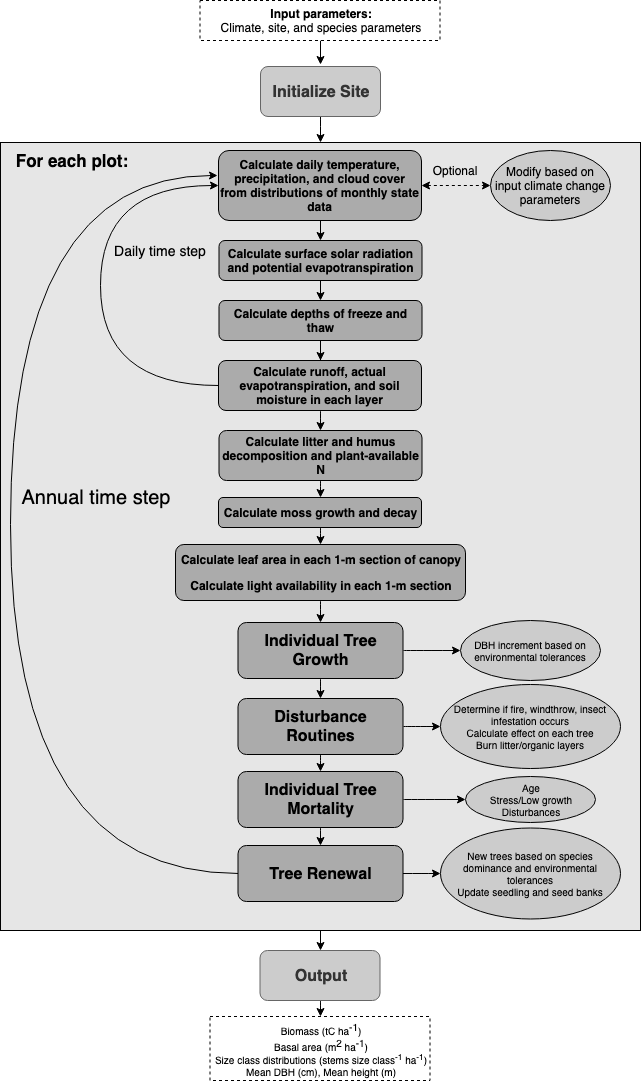

The diagram above was exported from draw.io. Its source (the exported page's mxGraphModel, read from the mxfile embedded in the PNG):
<mxGraphModel dx="977" dy="633" grid="1" gridSize="10" guides="1" tooltips="1" connect="1" arrows="1" fold="1" page="1" pageScale="1" pageWidth="850" pageHeight="1100" math="0" shadow="0">
  <root>
    <mxCell id="0" />
    <mxCell id="1" parent="0" />
    <mxCell id="pbQsFP4ai42Fie7kMs6f-34" value="" style="whiteSpace=wrap;html=1;fillColor=#E6E6E6;fontSize=10;align=center;" parent="1" vertex="1">
      <mxGeometry x="60" y="152" width="640" height="788" as="geometry" />
    </mxCell>
    <mxCell id="pbQsFP4ai42Fie7kMs6f-3" style="edgeStyle=orthogonalEdgeStyle;rounded=0;orthogonalLoop=1;jettySize=auto;html=1;exitX=0.5;exitY=1;exitDx=0;exitDy=0;entryX=0.5;entryY=0;entryDx=0;entryDy=0;fontSize=16;" parent="1" edge="1">
      <mxGeometry relative="1" as="geometry">
        <mxPoint x="380" y="50" as="sourcePoint" />
        <mxPoint x="380" y="74" as="targetPoint" />
      </mxGeometry>
    </mxCell>
    <mxCell id="pbQsFP4ai42Fie7kMs6f-1" value="&lt;b&gt;Input parameters:&lt;br&gt;&lt;/b&gt;&lt;span&gt;Climate, site, and species parameters&lt;/span&gt;&lt;b&gt;&lt;br&gt;&lt;/b&gt;" style="rounded=0;whiteSpace=wrap;html=1;align=center;dashed=1;" parent="1" vertex="1">
      <mxGeometry x="259.5" y="10" width="240" height="40" as="geometry" />
    </mxCell>
    <mxCell id="pbQsFP4ai42Fie7kMs6f-38" style="edgeStyle=orthogonalEdgeStyle;curved=1;orthogonalLoop=1;jettySize=auto;html=1;exitX=0.5;exitY=1;exitDx=0;exitDy=0;entryX=0.5;entryY=0;entryDx=0;entryDy=0;fontSize=10;" parent="1" target="pbQsFP4ai42Fie7kMs6f-34" edge="1">
      <mxGeometry relative="1" as="geometry">
        <mxPoint x="380" y="124" as="sourcePoint" />
      </mxGeometry>
    </mxCell>
    <mxCell id="pbQsFP4ai42Fie7kMs6f-2" value="Initialize Site" style="rounded=1;whiteSpace=wrap;html=1;align=center;fontSize=16;fontStyle=1;fillColor=#CCCCCC;strokeColor=#666666;fontColor=#333333;" parent="1" vertex="1">
      <mxGeometry x="320" y="76" width="120" height="50" as="geometry" />
    </mxCell>
    <mxCell id="pbQsFP4ai42Fie7kMs6f-9" style="edgeStyle=orthogonalEdgeStyle;rounded=0;orthogonalLoop=1;jettySize=auto;html=1;exitX=0.5;exitY=1;exitDx=0;exitDy=0;entryX=0.5;entryY=0;entryDx=0;entryDy=0;fontSize=12;" parent="1" source="pbQsFP4ai42Fie7kMs6f-4" target="pbQsFP4ai42Fie7kMs6f-8" edge="1">
      <mxGeometry relative="1" as="geometry" />
    </mxCell>
    <mxCell id="PKfWZocldaAWtxIkohSp-3" style="edgeStyle=orthogonalEdgeStyle;rounded=0;orthogonalLoop=1;jettySize=auto;html=1;exitX=1;exitY=0.5;exitDx=0;exitDy=0;entryX=0;entryY=0.5;entryDx=0;entryDy=0;fontSize=12;dashed=1;startArrow=classic;startFill=1;" edge="1" parent="1" source="pbQsFP4ai42Fie7kMs6f-4" target="PKfWZocldaAWtxIkohSp-2">
      <mxGeometry relative="1" as="geometry" />
    </mxCell>
    <mxCell id="pbQsFP4ai42Fie7kMs6f-4" value="&lt;p style=&quot;font-size: 12px&quot;&gt;&lt;span style=&quot;font-size: 12px&quot;&gt;Calculate daily temperature, precipitation, and cloud cover from distributions of monthly state data&lt;/span&gt;&lt;/p&gt;" style="rounded=1;whiteSpace=wrap;html=1;fillColor=#ABABAB;fontSize=12;align=center;fontStyle=1" parent="1" vertex="1">
      <mxGeometry x="278" y="160" width="203" height="70" as="geometry" />
    </mxCell>
    <mxCell id="pbQsFP4ai42Fie7kMs6f-11" style="edgeStyle=orthogonalEdgeStyle;rounded=0;orthogonalLoop=1;jettySize=auto;html=1;exitX=0.5;exitY=1;exitDx=0;exitDy=0;entryX=0.5;entryY=0;entryDx=0;entryDy=0;fontSize=12;" parent="1" source="pbQsFP4ai42Fie7kMs6f-8" target="pbQsFP4ai42Fie7kMs6f-10" edge="1">
      <mxGeometry relative="1" as="geometry" />
    </mxCell>
    <mxCell id="pbQsFP4ai42Fie7kMs6f-8" value="&lt;p style=&quot;font-size: 12px&quot;&gt;&lt;span style=&quot;font-size: 12px&quot;&gt;Calculate surface solar radiation and potential evapotranspiration&lt;/span&gt;&lt;/p&gt;" style="rounded=1;whiteSpace=wrap;html=1;fillColor=#ABABAB;fontSize=12;align=center;fontStyle=1" parent="1" vertex="1">
      <mxGeometry x="278.5" y="250" width="203" height="40" as="geometry" />
    </mxCell>
    <mxCell id="pbQsFP4ai42Fie7kMs6f-13" style="edgeStyle=orthogonalEdgeStyle;rounded=0;orthogonalLoop=1;jettySize=auto;html=1;exitX=0.5;exitY=1;exitDx=0;exitDy=0;fontSize=12;" parent="1" source="pbQsFP4ai42Fie7kMs6f-10" target="pbQsFP4ai42Fie7kMs6f-12" edge="1">
      <mxGeometry relative="1" as="geometry" />
    </mxCell>
    <mxCell id="pbQsFP4ai42Fie7kMs6f-10" value="&lt;p style=&quot;font-size: 12px&quot;&gt;&lt;span style=&quot;font-size: 12px&quot;&gt;Calculate depths of freeze and thaw&lt;/span&gt;&lt;/p&gt;" style="rounded=1;whiteSpace=wrap;html=1;fillColor=#ABABAB;fontSize=12;align=center;fontStyle=1" parent="1" vertex="1">
      <mxGeometry x="278.5" y="310" width="203" height="40" as="geometry" />
    </mxCell>
    <mxCell id="pbQsFP4ai42Fie7kMs6f-17" style="edgeStyle=orthogonalEdgeStyle;curved=1;orthogonalLoop=1;jettySize=auto;html=1;exitX=0.5;exitY=1;exitDx=0;exitDy=0;entryX=0.5;entryY=0;entryDx=0;entryDy=0;fontSize=14;" parent="1" source="pbQsFP4ai42Fie7kMs6f-12" target="pbQsFP4ai42Fie7kMs6f-16" edge="1">
      <mxGeometry relative="1" as="geometry" />
    </mxCell>
    <mxCell id="pbQsFP4ai42Fie7kMs6f-58" style="edgeStyle=orthogonalEdgeStyle;curved=1;orthogonalLoop=1;jettySize=auto;html=1;exitX=0;exitY=0.5;exitDx=0;exitDy=0;entryX=0;entryY=0.5;entryDx=0;entryDy=0;fontSize=10;" parent="1" source="pbQsFP4ai42Fie7kMs6f-12" target="pbQsFP4ai42Fie7kMs6f-4" edge="1">
      <mxGeometry relative="1" as="geometry">
        <Array as="points">
          <mxPoint x="160" y="395" />
          <mxPoint x="160" y="195" />
        </Array>
      </mxGeometry>
    </mxCell>
    <mxCell id="pbQsFP4ai42Fie7kMs6f-12" value="&lt;p style=&quot;font-size: 12px&quot;&gt;&lt;span style=&quot;font-size: 12px&quot;&gt;Calculate runoff, actual evapotranspiration, and soil moisture in each layer&lt;/span&gt;&lt;/p&gt;" style="rounded=1;whiteSpace=wrap;html=1;fillColor=#ABABAB;fontSize=12;align=center;fontStyle=1" parent="1" vertex="1">
      <mxGeometry x="278" y="370" width="203" height="50" as="geometry" />
    </mxCell>
    <mxCell id="pbQsFP4ai42Fie7kMs6f-15" value="Daily time step" style="text;html=1;strokeColor=none;fillColor=none;align=center;verticalAlign=middle;whiteSpace=wrap;rounded=0;fontSize=14;" parent="1" vertex="1">
      <mxGeometry x="170" y="250" width="100" height="20" as="geometry" />
    </mxCell>
    <mxCell id="pbQsFP4ai42Fie7kMs6f-21" style="edgeStyle=orthogonalEdgeStyle;curved=1;orthogonalLoop=1;jettySize=auto;html=1;exitX=0.5;exitY=1;exitDx=0;exitDy=0;entryX=0.5;entryY=0;entryDx=0;entryDy=0;fontSize=14;" parent="1" source="pbQsFP4ai42Fie7kMs6f-16" target="pbQsFP4ai42Fie7kMs6f-18" edge="1">
      <mxGeometry relative="1" as="geometry" />
    </mxCell>
    <mxCell id="pbQsFP4ai42Fie7kMs6f-16" value="&lt;p style=&quot;font-size: 12px&quot;&gt;Calculate litter and humus decomposition and plant-available N&lt;/p&gt;" style="rounded=1;whiteSpace=wrap;html=1;fillColor=#ABABAB;fontSize=12;align=center;fontStyle=1" parent="1" vertex="1">
      <mxGeometry x="278.5" y="440" width="203" height="50" as="geometry" />
    </mxCell>
    <mxCell id="pbQsFP4ai42Fie7kMs6f-20" style="edgeStyle=orthogonalEdgeStyle;curved=1;orthogonalLoop=1;jettySize=auto;html=1;exitX=0.5;exitY=1;exitDx=0;exitDy=0;entryX=0.5;entryY=0;entryDx=0;entryDy=0;fontSize=14;" parent="1" source="pbQsFP4ai42Fie7kMs6f-18" target="pbQsFP4ai42Fie7kMs6f-19" edge="1">
      <mxGeometry relative="1" as="geometry" />
    </mxCell>
    <mxCell id="pbQsFP4ai42Fie7kMs6f-18" value="&lt;p style=&quot;font-size: 12px&quot;&gt;Calculate moss growth and decay&lt;/p&gt;" style="rounded=1;whiteSpace=wrap;html=1;fillColor=#ABABAB;fontSize=12;align=center;fontStyle=1" parent="1" vertex="1">
      <mxGeometry x="278" y="507" width="203" height="30" as="geometry" />
    </mxCell>
    <mxCell id="pbQsFP4ai42Fie7kMs6f-26" style="edgeStyle=orthogonalEdgeStyle;curved=1;orthogonalLoop=1;jettySize=auto;html=1;exitX=0.5;exitY=1;exitDx=0;exitDy=0;entryX=0.5;entryY=0;entryDx=0;entryDy=0;fontSize=16;" parent="1" source="pbQsFP4ai42Fie7kMs6f-19" target="pbQsFP4ai42Fie7kMs6f-22" edge="1">
      <mxGeometry relative="1" as="geometry" />
    </mxCell>
    <mxCell id="pbQsFP4ai42Fie7kMs6f-19" value="&lt;p style=&quot;font-size: 12px&quot;&gt;Calculate leaf area in each 1-m section of canopy&lt;/p&gt;&lt;p style=&quot;font-size: 12px&quot;&gt;Calculate light availability in each 1-m section&lt;/p&gt;" style="rounded=1;whiteSpace=wrap;html=1;fillColor=#ABABAB;fontSize=12;align=center;fontStyle=1" parent="1" vertex="1">
      <mxGeometry x="235" y="554" width="290" height="56" as="geometry" />
    </mxCell>
    <mxCell id="pbQsFP4ai42Fie7kMs6f-27" style="edgeStyle=orthogonalEdgeStyle;curved=1;orthogonalLoop=1;jettySize=auto;html=1;exitX=0.5;exitY=1;exitDx=0;exitDy=0;entryX=0.5;entryY=0;entryDx=0;entryDy=0;fontSize=16;" parent="1" source="pbQsFP4ai42Fie7kMs6f-22" target="pbQsFP4ai42Fie7kMs6f-23" edge="1">
      <mxGeometry relative="1" as="geometry" />
    </mxCell>
    <mxCell id="pbQsFP4ai42Fie7kMs6f-40" style="edgeStyle=orthogonalEdgeStyle;curved=1;orthogonalLoop=1;jettySize=auto;html=1;exitX=1;exitY=0.5;exitDx=0;exitDy=0;entryX=0;entryY=0.5;entryDx=0;entryDy=0;fontSize=10;" parent="1" source="pbQsFP4ai42Fie7kMs6f-22" edge="1">
      <mxGeometry relative="1" as="geometry">
        <mxPoint x="520" y="660" as="targetPoint" />
      </mxGeometry>
    </mxCell>
    <mxCell id="pbQsFP4ai42Fie7kMs6f-22" value="&lt;p style=&quot;font-size: 16px;&quot;&gt;Individual Tree Growth&lt;/p&gt;" style="rounded=1;whiteSpace=wrap;html=1;fillColor=#ABABAB;fontSize=16;align=center;fontStyle=1" parent="1" vertex="1">
      <mxGeometry x="297.5" y="632" width="165" height="56" as="geometry" />
    </mxCell>
    <mxCell id="pbQsFP4ai42Fie7kMs6f-28" style="edgeStyle=orthogonalEdgeStyle;curved=1;orthogonalLoop=1;jettySize=auto;html=1;exitX=0.5;exitY=1;exitDx=0;exitDy=0;entryX=0.5;entryY=0;entryDx=0;entryDy=0;fontSize=16;" parent="1" source="pbQsFP4ai42Fie7kMs6f-23" target="pbQsFP4ai42Fie7kMs6f-24" edge="1">
      <mxGeometry relative="1" as="geometry" />
    </mxCell>
    <mxCell id="pbQsFP4ai42Fie7kMs6f-48" style="edgeStyle=orthogonalEdgeStyle;curved=1;orthogonalLoop=1;jettySize=auto;html=1;exitX=1;exitY=0.5;exitDx=0;exitDy=0;entryX=0;entryY=0.5;entryDx=0;entryDy=0;fontSize=10;" parent="1" source="pbQsFP4ai42Fie7kMs6f-23" target="pbQsFP4ai42Fie7kMs6f-47" edge="1">
      <mxGeometry relative="1" as="geometry" />
    </mxCell>
    <mxCell id="pbQsFP4ai42Fie7kMs6f-23" value="&lt;p style=&quot;font-size: 16px&quot;&gt;Disturbance Routines&lt;/p&gt;" style="rounded=1;whiteSpace=wrap;html=1;fillColor=#ABABAB;fontSize=16;align=center;fontStyle=1" parent="1" vertex="1">
      <mxGeometry x="297.5" y="708" width="165" height="56" as="geometry" />
    </mxCell>
    <mxCell id="pbQsFP4ai42Fie7kMs6f-29" style="edgeStyle=orthogonalEdgeStyle;curved=1;orthogonalLoop=1;jettySize=auto;html=1;exitX=0.5;exitY=1;exitDx=0;exitDy=0;entryX=0.5;entryY=0;entryDx=0;entryDy=0;fontSize=16;" parent="1" source="pbQsFP4ai42Fie7kMs6f-24" target="pbQsFP4ai42Fie7kMs6f-25" edge="1">
      <mxGeometry relative="1" as="geometry" />
    </mxCell>
    <mxCell id="pbQsFP4ai42Fie7kMs6f-50" style="edgeStyle=orthogonalEdgeStyle;curved=1;orthogonalLoop=1;jettySize=auto;html=1;exitX=1;exitY=0.5;exitDx=0;exitDy=0;entryX=0;entryY=0.5;entryDx=0;entryDy=0;fontSize=10;" parent="1" source="pbQsFP4ai42Fie7kMs6f-24" target="pbQsFP4ai42Fie7kMs6f-49" edge="1">
      <mxGeometry relative="1" as="geometry" />
    </mxCell>
    <mxCell id="pbQsFP4ai42Fie7kMs6f-24" value="&lt;p style=&quot;font-size: 16px&quot;&gt;Individual Tree Mortality&lt;/p&gt;" style="rounded=1;whiteSpace=wrap;html=1;fillColor=#ABABAB;fontSize=16;align=center;fontStyle=1" parent="1" vertex="1">
      <mxGeometry x="297.5" y="781" width="165" height="56" as="geometry" />
    </mxCell>
    <mxCell id="pbQsFP4ai42Fie7kMs6f-53" value="" style="edgeStyle=orthogonalEdgeStyle;curved=1;orthogonalLoop=1;jettySize=auto;html=1;fontSize=10;" parent="1" source="pbQsFP4ai42Fie7kMs6f-25" target="pbQsFP4ai42Fie7kMs6f-51" edge="1">
      <mxGeometry relative="1" as="geometry" />
    </mxCell>
    <mxCell id="pbQsFP4ai42Fie7kMs6f-57" style="edgeStyle=orthogonalEdgeStyle;curved=1;orthogonalLoop=1;jettySize=auto;html=1;exitX=0;exitY=0.5;exitDx=0;exitDy=0;entryX=-0.005;entryY=0.357;entryDx=0;entryDy=0;entryPerimeter=0;fontSize=10;" parent="1" source="pbQsFP4ai42Fie7kMs6f-25" target="pbQsFP4ai42Fie7kMs6f-4" edge="1">
      <mxGeometry relative="1" as="geometry">
        <Array as="points">
          <mxPoint x="70" y="883" />
          <mxPoint x="70" y="185" />
        </Array>
      </mxGeometry>
    </mxCell>
    <mxCell id="pbQsFP4ai42Fie7kMs6f-25" value="&lt;p style=&quot;font-size: 16px&quot;&gt;Tree Renewal&lt;/p&gt;" style="rounded=1;whiteSpace=wrap;html=1;fillColor=#ABABAB;fontSize=16;align=center;fontStyle=1" parent="1" vertex="1">
      <mxGeometry x="297.5" y="855" width="165" height="56" as="geometry" />
    </mxCell>
    <mxCell id="pbQsFP4ai42Fie7kMs6f-31" value="Annual time step" style="text;html=1;strokeColor=none;fillColor=none;align=center;verticalAlign=middle;whiteSpace=wrap;rounded=0;fontSize=20;" parent="1" vertex="1">
      <mxGeometry x="70" y="497" width="170" height="20" as="geometry" />
    </mxCell>
    <mxCell id="pbQsFP4ai42Fie7kMs6f-37" style="edgeStyle=orthogonalEdgeStyle;curved=1;orthogonalLoop=1;jettySize=auto;html=1;exitX=0.5;exitY=1;exitDx=0;exitDy=0;entryX=0.5;entryY=0;entryDx=0;entryDy=0;fontSize=10;" parent="1" source="pbQsFP4ai42Fie7kMs6f-32" target="pbQsFP4ai42Fie7kMs6f-33" edge="1">
      <mxGeometry relative="1" as="geometry" />
    </mxCell>
    <mxCell id="pbQsFP4ai42Fie7kMs6f-32" value="Output" style="rounded=1;whiteSpace=wrap;html=1;align=center;fontSize=16;fontStyle=1;fillColor=#CCCCCC;strokeColor=#666666;fontColor=#333333;" parent="1" vertex="1">
      <mxGeometry x="319.5" y="960" width="120" height="50" as="geometry" />
    </mxCell>
    <mxCell id="pbQsFP4ai42Fie7kMs6f-33" value="Biomass (tC ha&lt;sup style=&quot;font-size: 10px&quot;&gt;-1&lt;/sup&gt;)&lt;br style=&quot;font-size: 10px&quot;&gt;Basal area (m&lt;sup style=&quot;font-size: 10px&quot;&gt;2&lt;/sup&gt;&amp;nbsp;ha&lt;sup style=&quot;font-size: 10px&quot;&gt;-1&lt;/sup&gt;)&lt;br style=&quot;font-size: 10px&quot;&gt;Size class distributions (stems size class&lt;sup&gt;-1&lt;/sup&gt;&amp;nbsp;ha&lt;sup&gt;-1&lt;/sup&gt;)&lt;br&gt;Mean DBH (cm), Mean height (m)&lt;br style=&quot;font-size: 10px&quot;&gt;" style="rounded=0;whiteSpace=wrap;html=1;align=center;dashed=1;fontSize=10;" parent="1" vertex="1">
      <mxGeometry x="269.5" y="1026" width="220" height="64" as="geometry" />
    </mxCell>
    <mxCell id="pbQsFP4ai42Fie7kMs6f-45" value="&lt;span&gt;DBH increment based on environmental tolerances&lt;/span&gt;" style="ellipse;whiteSpace=wrap;html=1;fillColor=#CCCCCC;fontSize=10;align=center;" parent="1" vertex="1">
      <mxGeometry x="520" y="630" width="140" height="60" as="geometry" />
    </mxCell>
    <mxCell id="pbQsFP4ai42Fie7kMs6f-47" value="&lt;span&gt;Determine if fire, windthrow, insect infestation occurs&lt;br&gt;Calculate effect on each tree&lt;br&gt;Burn litter/organic layers&lt;br&gt;&lt;/span&gt;" style="ellipse;whiteSpace=wrap;html=1;fillColor=#CCCCCC;fontSize=10;align=center;" parent="1" vertex="1">
      <mxGeometry x="500" y="694" width="180" height="84" as="geometry" />
    </mxCell>
    <mxCell id="pbQsFP4ai42Fie7kMs6f-49" value="&lt;span&gt;Age&lt;br&gt;Stress/Low growth&lt;br&gt;Disturbances&lt;br&gt;&lt;/span&gt;" style="ellipse;whiteSpace=wrap;html=1;fillColor=#CCCCCC;fontSize=10;align=center;" parent="1" vertex="1">
      <mxGeometry x="525" y="786" width="130" height="46" as="geometry" />
    </mxCell>
    <mxCell id="pbQsFP4ai42Fie7kMs6f-51" value="&lt;span&gt;New trees based on species dominance and environmental tolerances&lt;br&gt;Update seedling and seed banks&lt;br&gt;&lt;/span&gt;" style="ellipse;whiteSpace=wrap;html=1;fillColor=#CCCCCC;fontSize=10;align=center;" parent="1" vertex="1">
      <mxGeometry x="500" y="837" width="180" height="91" as="geometry" />
    </mxCell>
    <mxCell id="pbQsFP4ai42Fie7kMs6f-55" value="" style="endArrow=classic;html=1;fontSize=10;exitX=0.5;exitY=1;exitDx=0;exitDy=0;entryX=0.5;entryY=0;entryDx=0;entryDy=0;" parent="1" source="pbQsFP4ai42Fie7kMs6f-34" target="pbQsFP4ai42Fie7kMs6f-32" edge="1">
      <mxGeometry width="50" height="50" relative="1" as="geometry">
        <mxPoint x="50" y="1160" as="sourcePoint" />
        <mxPoint x="100" y="1110" as="targetPoint" />
      </mxGeometry>
    </mxCell>
    <mxCell id="PKfWZocldaAWtxIkohSp-1" value="For each plot:" style="text;html=1;strokeColor=none;fillColor=none;align=center;verticalAlign=middle;whiteSpace=wrap;rounded=0;fontStyle=1;fontSize=17;" vertex="1" parent="1">
      <mxGeometry x="71" y="160" width="120" height="20" as="geometry" />
    </mxCell>
    <mxCell id="PKfWZocldaAWtxIkohSp-2" value="Modify based on input climate change parameters" style="ellipse;whiteSpace=wrap;html=1;fontSize=12;fillColor=#CCCCCC;" vertex="1" parent="1">
      <mxGeometry x="550" y="160" width="120" height="70" as="geometry" />
    </mxCell>
    <mxCell id="PKfWZocldaAWtxIkohSp-4" value="Optional" style="text;html=1;strokeColor=none;fillColor=none;align=center;verticalAlign=middle;whiteSpace=wrap;rounded=0;fontSize=12;" vertex="1" parent="1">
      <mxGeometry x="494" y="170" width="40" height="20" as="geometry" />
    </mxCell>
  </root>
</mxGraphModel>